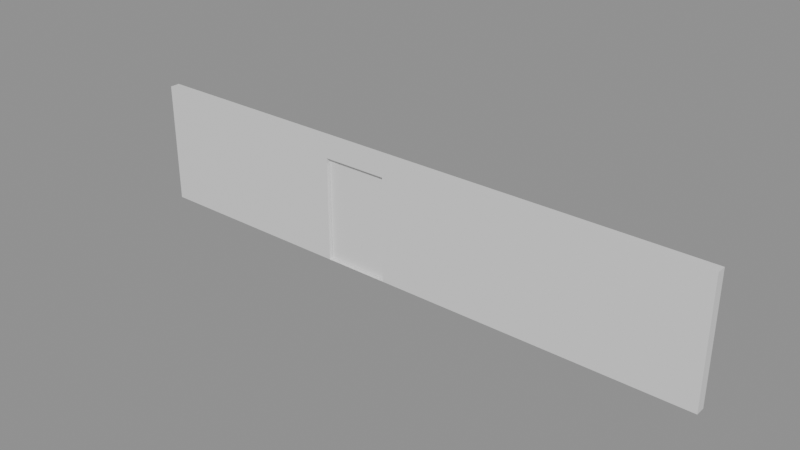 # Source: e2110_after.blend  (saved by Blender 5.2.44; exported with 4.5.12 LTS)
import bpy
from mathutils import Matrix  # noqa: F401  (used for matrix-valued properties, if any)

bpy.ops.wm.read_factory_settings(use_empty=True)
scene = bpy.context.scene
scene.name = 'Scene'

# ---- materials (node trees are filled in below, after node groups)
mat_ladrillo_rojo = bpy.data.materials.new('Ladrillo_Rojo')
mat_marco_negro = bpy.data.materials.new('Marco_Negro')
mat_madera_roble = bpy.data.materials.new('Madera_Roble')

# ---- material node trees
mat_ladrillo_rojo.use_nodes = True; mat_ladrillo_rojo.node_tree.nodes.clear()
_N = mat_ladrillo_rojo.node_tree.nodes; _L = mat_ladrillo_rojo.node_tree.links
n0 = _N.new('ShaderNodeBsdfPrincipled'); n0.name = 'Principled BSDF'; n0.location = (-200, 100)
n0.inputs[3].default_value = 1.45
n0.inputs[10].default_value = 0.005
n1 = _N.new('ShaderNodeOutputMaterial'); n1.name = 'Material Output'; n1.location = (200, 100)
_L.new(n0.outputs[0], n1.inputs[0])
n1.is_active_output = True
mat_marco_negro.use_nodes = True; mat_marco_negro.node_tree.nodes.clear()
_N = mat_marco_negro.node_tree.nodes; _L = mat_marco_negro.node_tree.links
n0 = _N.new('ShaderNodeBsdfPrincipled'); n0.name = 'Principled BSDF'; n0.location = (-200, 100)
n0.inputs[3].default_value = 1.45
n0.inputs[10].default_value = 0.005
n1 = _N.new('ShaderNodeOutputMaterial'); n1.name = 'Material Output'; n1.location = (200, 100)
_L.new(n0.outputs[0], n1.inputs[0])
n1.is_active_output = True
mat_madera_roble.use_nodes = True; mat_madera_roble.node_tree.nodes.clear()
_N = mat_madera_roble.node_tree.nodes; _L = mat_madera_roble.node_tree.links
n0 = _N.new('ShaderNodeBsdfPrincipled'); n0.name = 'Principled BSDF'; n0.location = (-200, 100)
n0.inputs[3].default_value = 1.45
n0.inputs[10].default_value = 0.005
n1 = _N.new('ShaderNodeOutputMaterial'); n1.name = 'Material Output'; n1.location = (200, 100)
_L.new(n0.outputs[0], n1.inputs[0])
n1.is_active_output = True

# ---- meshes
me_muroperimetral_cuerpo_mesh = bpy.data.meshes.new('MuroPerimetral_Cuerpo_mesh')
me_muroperimetral_cuerpo_mesh.from_pydata([(0.0, 0.0, 0.0), (12.0, 0.0, 0.0), (12.0, 0.2, 0.0), (5.75, 0.105, 0.0), (0.0, 0.2, 0.0), (4.25, 0.105, 0.0), (0.0, 0.0, 2.5), (12.0, 0.0, 2.5), (12.0, 0.2, 2.5), (5.75, 0.105, 2.2), (0.0, 0.2, 2.5), (4.25, 0.105, 2.2), (4.25, 0.0, 0.0), (5.75, 0.0, 0.0), (5.75, 0.0, 2.2), (4.25, 0.0, 2.2), (5.75, 0.09583, 0.0), (5.676, 0.09459, 0.0)], [], [(1, 2, 4, 0, 12, 5, 3, 16, 13), (6, 7, 8, 10), (13, 1, 7, 6, 0, 12, 15, 14), (1, 2, 8, 7), (2, 4, 10, 8), (4, 0, 6, 10), (12, 5, 3, 17, 16, 13), (16, 17, 3), (15, 11, 9, 14), (14, 9, 3, 16, 13), (11, 5, 3, 9), (5, 11, 15, 12)])
me_muroperimetral_cuerpo_mesh.materials.append(mat_ladrillo_rojo)
me_muroperimetral_cuerpo_mesh.materials.append(None)
me_muroperimetral_cuerpo_mesh.update()
me_puertaentrada_jamba_izq_mesh = bpy.data.meshes.new('PuertaEntrada_Jamba_Izq_mesh')
me_puertaentrada_jamba_izq_mesh.from_pydata([(0.0, 0.0, 0.0), (0.08, 0.0, 0.0), (0.08, 0.2, 0.0), (0.0, 0.2, 0.0), (0.0, 0.0, 2.2), (0.08, 0.0, 2.2), (0.08, 0.2, 2.2), (0.0, 0.2, 2.2)], [], [(0, 1, 2, 3), (4, 5, 6, 7), (0, 1, 5, 4), (1, 2, 6, 5), (2, 3, 7, 6), (3, 0, 4, 7)])
me_puertaentrada_jamba_izq_mesh.materials.append(mat_marco_negro)
me_puertaentrada_jamba_izq_mesh.update()
me_puertaentrada_jamba_der_mesh = bpy.data.meshes.new('PuertaEntrada_Jamba_Der_mesh')
me_puertaentrada_jamba_der_mesh.from_pydata([(0.0, 0.0, 0.0), (0.08, 0.0, 0.0), (0.08, 0.2, 0.0), (0.0, 0.2, 0.0), (0.0, 0.0, 2.2), (0.08, 0.0, 2.2), (0.08, 0.2, 2.2), (0.0, 0.2, 2.2)], [], [(0, 1, 2, 3), (4, 5, 6, 7), (0, 1, 5, 4), (1, 2, 6, 5), (2, 3, 7, 6), (3, 0, 4, 7)])
me_puertaentrada_jamba_der_mesh.materials.append(mat_marco_negro)
me_puertaentrada_jamba_der_mesh.update()
me_puertaentrada_dintel_mesh = bpy.data.meshes.new('PuertaEntrada_Dintel_mesh')
me_puertaentrada_dintel_mesh.from_pydata([(0.0, 0.0, 0.0), (1.34, 0.0, 0.0), (1.34, 0.2, 0.0), (0.0, 0.2, 0.0), (0.0, 0.0, 0.08), (1.34, 0.0, 0.08), (1.34, 0.2, 0.08), (0.0, 0.2, 0.08)], [], [(0, 1, 2, 3), (4, 5, 6, 7), (0, 1, 5, 4), (1, 2, 6, 5), (2, 3, 7, 6), (3, 0, 4, 7)])
me_puertaentrada_dintel_mesh.materials.append(mat_marco_negro)
me_puertaentrada_dintel_mesh.update()
me_puertaentrada_panel_mesh = bpy.data.meshes.new('PuertaEntrada_Panel_mesh')
me_puertaentrada_panel_mesh.from_pydata([(0.0, 0.0, 0.0), (1.33, 0.0, 0.0), (1.33, 0.04, 0.0), (0.0, 0.04, 0.0), (0.0, 0.0, 2.11), (1.33, 0.0, 2.11), (1.33, 0.04, 2.11), (0.0, 0.04, 2.11)], [], [(0, 1, 2, 3), (4, 5, 6, 7), (0, 1, 5, 4), (1, 2, 6, 5), (2, 3, 7, 6), (3, 0, 4, 7)])
me_puertaentrada_panel_mesh.materials.append(mat_madera_roble)
me_puertaentrada_panel_mesh.update()

# ---- objects
ob_muroperimetral = bpy.data.objects.new('MuroPerimetral', None)
ob_muroperimetral_cuerpo = bpy.data.objects.new('MuroPerimetral_Cuerpo', me_muroperimetral_cuerpo_mesh)
ob_puertaentrada = bpy.data.objects.new('PuertaEntrada', None)
ob_puertaentrada_jamba_izq = bpy.data.objects.new('PuertaEntrada_Jamba_Izq', me_puertaentrada_jamba_izq_mesh)
ob_puertaentrada_jamba_der = bpy.data.objects.new('PuertaEntrada_Jamba_Der', me_puertaentrada_jamba_der_mesh)
ob_puertaentrada_dintel = bpy.data.objects.new('PuertaEntrada_Dintel', me_puertaentrada_dintel_mesh)
ob_puertaentrada_panel = bpy.data.objects.new('PuertaEntrada_Panel', me_puertaentrada_panel_mesh)

# ---- transforms, parenting, visibility, modifiers, constraints
ob_muroperimetral.location = (-5.0, 0.0, 0.0)
ob_muroperimetral.empty_display_type = 'ARROWS'
ob_muroperimetral_cuerpo.parent = ob_muroperimetral
ob_muroperimetral_cuerpo.location = (0.0, 0.0, 0.0)
ob_puertaentrada.location = (-0.75, 0.0, 0.0)
ob_puertaentrada.empty_display_type = 'ARROWS'
ob_puertaentrada_jamba_izq.parent = ob_puertaentrada
ob_puertaentrada_jamba_izq.location = (0.0, 0.0, 0.0)
ob_puertaentrada_jamba_der.parent = ob_puertaentrada
ob_puertaentrada_jamba_der.location = (1.42, 0.0, 0.0)
ob_puertaentrada_dintel.parent = ob_puertaentrada
ob_puertaentrada_dintel.location = (0.08, 0.0, 2.12)
ob_puertaentrada_panel.parent = ob_puertaentrada
ob_puertaentrada_panel.location = (0.085, 0.08, 0.005)

# ---- collection membership
scene.collection.objects.link(ob_muroperimetral)
scene.collection.objects.link(ob_muroperimetral_cuerpo)
scene.collection.objects.link(ob_puertaentrada)
scene.collection.objects.link(ob_puertaentrada_jamba_izq)
scene.collection.objects.link(ob_puertaentrada_jamba_der)
scene.collection.objects.link(ob_puertaentrada_dintel)
scene.collection.objects.link(ob_puertaentrada_panel)

# ---- scene / render settings (as saved in the file)
scene.frame_start = 1; scene.frame_end = 250; scene.frame_set(1)
scene.render.engine = 'BLENDER_EEVEE_NEXT'
scene.render.bake_bias = 0.0
scene.render.bake_samples = 0
scene.render.compositor_device = 'GPU'
scene.eevee.use_volume_custom_range = False
scene.eevee.fast_gi_thickness_near = 0.1
scene.eevee.fast_gi_thickness_far = 0.0
scene.eevee.ray_tracing_options.screen_trace_thickness = 0.1
bpy.context.view_layer.update()

# ---- added for rendering (the .blend has no active camera and no usable light): camera, sun + grey world if the file has none
cam_auto = bpy.data.cameras.new('AutoCamera')
cam_auto.lens = 50.0
cam_auto.sensor_width = 36.0
cam_auto.clip_end = 1000.0
ob_auto_camera = bpy.data.objects.new('AutoCamera', cam_auto)
scene.collection.objects.link(ob_auto_camera)
ob_auto_camera.location = (12.3426, -13.5111, 10.3241)
ob_auto_camera.rotation_euler = (1.09748, -7.21219e-08, 0.694738)
scene.camera = ob_auto_camera
light_auto_sun = bpy.data.lights.new('AutoSun', 'SUN')
light_auto_sun.energy = 3.0
light_auto_sun.angle = 0.0523599
ob_auto_sun = bpy.data.objects.new('AutoSun', light_auto_sun)
scene.collection.objects.link(ob_auto_sun)
ob_auto_sun.rotation_euler = (0.872665, 0.174533, 0.523599)
if scene.world is None:
    world_auto = bpy.data.worlds.new('AutoWorld')
    world_auto.color = (0.3, 0.3, 0.3)
    scene.world = world_auto
bpy.context.view_layer.update()
